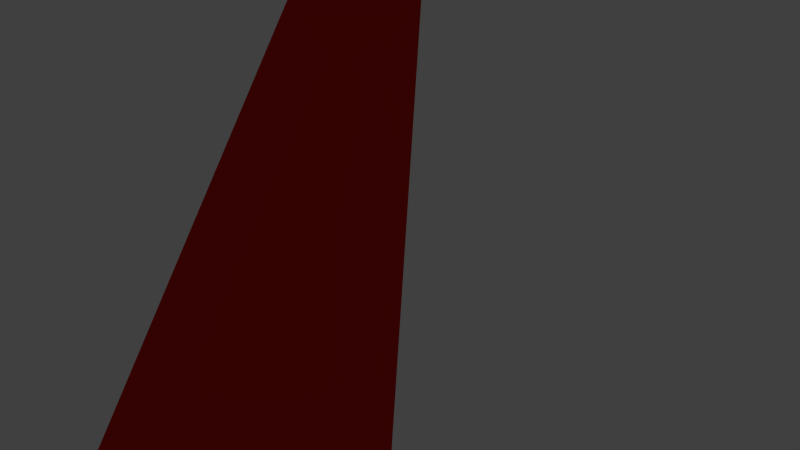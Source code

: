 # Source: butoirTriangulairedroit.blend  (saved by Blender 2.71.0; exported with 4.5.12 LTS)
import bpy
from mathutils import Matrix  # noqa: F401  (used for matrix-valued properties, if any)

bpy.ops.wm.read_factory_settings(use_empty=True)
scene = bpy.context.scene
scene.name = 'Scene'

# ---- collections
col_collection_1 = bpy.data.collections.new('Collection 1'); scene.collection.children.link(col_collection_1)

# ---- materials (node trees are filled in below, after node groups)
mat_material_001 = bpy.data.materials.new('Material.001')
mat_material_001.alpha_threshold = 0.0
mat_material_001.use_transparent_shadow = False
mat_material_001.diffuse_color = (0.64, 0.01869, 0.01063, 1.0)
mat_material_001.specular_color = (0.5, 0.5, 0.5)
mat_material_001.roughness = 0.5
mat_material_001.specular_intensity = 1.0
mat_material_001.line_color = (0.0, 0.0, 0.0, 1.0)

# ---- material node trees

# ---- world
world_world = bpy.data.worlds.new('World'); scene.world = world_world
world_world.color = (0.05088, 0.05088, 0.05088)
world_world.use_sun_shadow = False
world_world.sun_shadow_jitter_overblur = 0.0
world_world.cycles.sampling_method = 'MANUAL'
world_world.cycles.sample_map_resolution = 256

# ---- cameras
cam_camera = bpy.data.cameras.new('Camera')
cam_camera.clip_end = 100.0
cam_camera.lens = 35.0
cam_camera.sensor_width = 32.0
cam_camera.sensor_height = 18.0
cam_camera.ortho_scale = 7.314
cam_camera.dof.focus_distance = 0.0
cam_camera.dof.aperture_fstop = 128.0

# ---- lights
light_lamp = bpy.data.lights.new('Lamp', 'POINT')
light_lamp.transmission_factor = 0.0
light_lamp.cutoff_distance = 30.0
light_lamp.energy = 100.0
light_lamp.shadow_buffer_clip_start = 1.001
light_lamp.shadow_soft_size = 0.1
light_lamp.shadow_maximum_resolution = 0.006
light_lamp.use_absolute_resolution = True
light_lamp.cycles.use_multiple_importance_sampling = False

# ---- meshes
me_cube_001 = bpy.data.meshes.new('Cube.001')
me_cube_001.from_pydata([(-1.34, 6.607, -1.0), (-1.34, 6.607, 1.0), (3.019, -2.448, 1.0), (3.019, -2.448, -1.0), (-0.9397, -0.342, -1.0), (-0.9397, -0.342, -1.0), (-0.9397, -0.342, 1.0), (-0.9397, -0.342, 1.0)], [], [(0, 1, 2, 3), (4, 5, 6, 7), (0, 4, 7, 1), (1, 7, 6, 2), (2, 6, 5, 3), (4, 0, 3, 5)])
me_cube_001.materials.append(mat_material_001)
me_cube_001.use_remesh_preserve_volume = False
me_cube_001.use_remesh_preserve_attributes = False
me_cube_001.use_mirror_vertex_groups = False
me_cube_001.update()

# ---- objects
ob_cube_001 = bpy.data.objects.new('Cube.001', me_cube_001)
ob_lamp = bpy.data.objects.new('Lamp', light_lamp)
ob_camera = bpy.data.objects.new('Camera', cam_camera)

# ---- transforms, parenting, visibility, modifiers, constraints
ob_cube_001.location = (0.0, 0.0, 0.0)
ob_cube_001.rotation_euler = (1.571, 0.0, 3.142)
ob_cube_001.lineart.crease_threshold = 0.0
ob_lamp.location = (0.0, 4.575, 3.044)
ob_lamp.lock_rotations_4d = False
ob_lamp.empty_display_type = 'ARROWS'
ob_lamp.color = (0.0, 0.0, 0.0, 0.0)
ob_lamp.lineart.crease_threshold = 0.0
ob_camera.location = (1.261, -6.348, 5.554)
ob_camera.rotation_euler = (1.162, 0.0, 0.02953)
ob_camera.lock_rotations_4d = False
ob_camera.empty_display_type = 'ARROWS'
ob_camera.color = (0.0, 0.0, 0.0, 0.0)
ob_camera.display_type = 'WIRE'
ob_camera.lineart.crease_threshold = 0.0

# ---- collection membership
col_collection_1.objects.link(ob_cube_001)
col_collection_1.objects.link(ob_lamp)
col_collection_1.objects.link(ob_camera)

# ---- scene / render settings (as saved in the file)
scene.camera = ob_camera
scene.frame_start = 1; scene.frame_end = 250; scene.frame_set(1)
scene.render.engine = 'BLENDER_EEVEE_NEXT'
scene.render.resolution_percentage = 50
scene.render.dither_intensity = 0.0
scene.cycles.use_denoising = False
scene.cycles.samples = 10
scene.cycles.sampling_pattern = 'TABULATED_SOBOL'
scene.cycles.light_sampling_threshold = 0.0
scene.cycles.use_adaptive_sampling = False
scene.cycles.use_light_tree = False
scene.cycles.blur_glossy = 0.0
scene.cycles.volume_bounces = 1
scene.cycles.pixel_filter_type = 'GAUSSIAN'
scene.cycles.sample_clamp_indirect = 0.0
scene.view_settings.view_transform = 'Standard'
bpy.context.view_layer.update()
